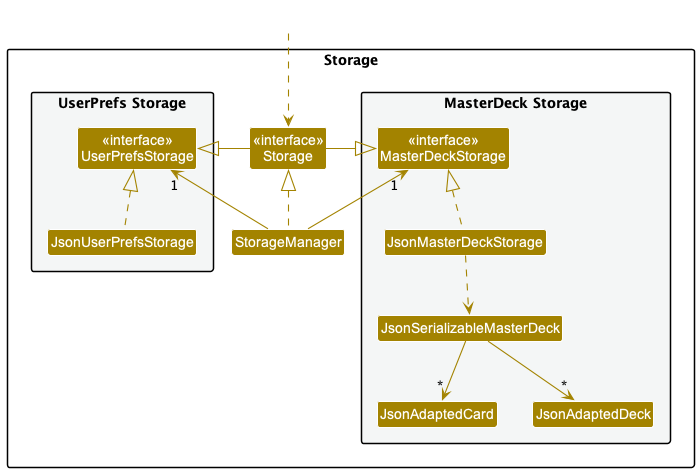

The diagram above was rendered by PlantUML. Its source (embedded in the PNG):
@startuml
!include style.puml
skinparam arrowThickness 1.1
skinparam arrowColor STORAGE_COLOR
skinparam classBackgroundColor STORAGE_COLOR

package Storage as PackageStorage {

package "UserPrefs Storage" #F4F6F6{
Class "<<interface>>\nUserPrefsStorage" as UserPrefsStorage
Class JsonUserPrefsStorage
}

Class "<<interface>>\nStorage" as Storage
Class StorageManager

package "MasterDeck Storage" #F4F6F6{
Class "<<interface>>\nMasterDeckStorage" as MasterDeckStorage
Class JsonMasterDeckStorage
Class JsonSerializableMasterDeck
Class JsonAdaptedCard
Class JsonAdaptedDeck
}

}

Class HiddenOutside #FFFFFF
HiddenOutside ..> Storage

StorageManager .up.|> Storage
StorageManager -up-> "1" UserPrefsStorage
StorageManager -up-> "1" MasterDeckStorage

Storage -left-|> UserPrefsStorage
Storage -right-|> MasterDeckStorage

JsonUserPrefsStorage .up.|> UserPrefsStorage
JsonMasterDeckStorage .up.|> MasterDeckStorage
JsonMasterDeckStorage ..> JsonSerializableMasterDeck
JsonSerializableMasterDeck --> "*" JsonAdaptedCard
JsonSerializableMasterDeck --> "*" JsonAdaptedDeck

@enduml